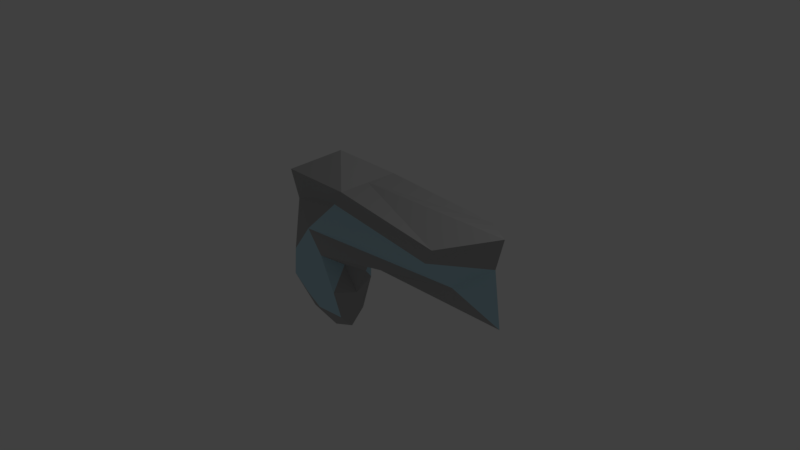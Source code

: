 # Source: gun.blend  (saved by Blender 2.79.0; exported with 4.5.12 LTS)
import bpy
from mathutils import Matrix  # noqa: F401  (used for matrix-valued properties, if any)

bpy.ops.wm.read_factory_settings(use_empty=True)
scene = bpy.context.scene
scene.name = 'Scene'

# ---- collections
col_collection_1 = bpy.data.collections.new('Collection 1'); scene.collection.children.link(col_collection_1)

# ---- materials (node trees are filled in below, after node groups)
mat_material_001 = bpy.data.materials.new('Material.001')
mat_material_001.alpha_threshold = 0.0
mat_material_001.use_transparent_shadow = False
mat_material_001.diffuse_color = (0.4759, 0.7007, 0.8, 1.0)
mat_material_001.specular_color = (1.0, 0.9502, 0.4592)
mat_material_001.roughness = 0.5
mat_material_001.specular_intensity = 1.0
mat_material_002 = bpy.data.materials.new('Material.002')
mat_material_002.alpha_threshold = 0.0
mat_material_002.use_transparent_shadow = False
mat_material_002.diffuse_color = (0.4116, 0.4116, 0.4116, 1.0)
mat_material_002.roughness = 0.5
mat_material_002.specular_intensity = 1.0

# ---- material node trees

# ---- world
world_world = bpy.data.worlds.new('World'); scene.world = world_world
world_world.color = (0.05088, 0.05088, 0.05088)
world_world.use_sun_shadow = False
world_world.sun_shadow_jitter_overblur = 0.0
world_world.cycles.sampling_method = 'MANUAL'

# ---- cameras
cam_camera = bpy.data.cameras.new('Camera')
cam_camera.clip_end = 100.0
cam_camera.lens = 35.0
cam_camera.sensor_width = 32.0
cam_camera.sensor_height = 18.0
cam_camera.ortho_scale = 7.314
cam_camera.dof.focus_distance = 0.0
cam_camera.dof.aperture_fstop = 128.0

# ---- lights
light_lamp = bpy.data.lights.new('Lamp', 'POINT')
light_lamp.transmission_factor = 0.0
light_lamp.cutoff_distance = 30.0
light_lamp.energy = 100.0
light_lamp.shadow_buffer_clip_start = 1.001
light_lamp.shadow_soft_size = 0.1
light_lamp.shadow_maximum_resolution = 0.006
light_lamp.use_absolute_resolution = True

# ---- meshes
me_cube_003 = bpy.data.meshes.new('Cube.003')
me_cube_003.from_pydata([(-0.9479, 0.2942, -0.868), (-1.0, 0.4286, 1.0), (-0.3852, 0.0, -1.271), (1.608, 0.4973, 0.8535), (-1.195, 0.0, -1.304), (-0.5108, 0.0, 1.282), (-0.3736, 0.1974, -1.052), (2.211, 0.0, 1.038), (-1.0, 0.428, -0.1477), (1.635, 0.1853, 0.2681), (2.211, 0.0, -0.1095), (-1.0, 0.0, -0.1477), (-0.6999, 0.3006, -0.9865), (0.0, 0.4286, 1.0), (0.0, 0.0, 1.0), (-0.7306, 0.0, -1.406), (-0.6891, 0.4352, 0.2648), (-0.2622, 0.0, -0.6882), (-0.3474, 0.3299, -0.6042), (-0.06864, 0.0, -0.278), (-0.3928, 0.09217, -0.2849), (-0.01587, 0.0, -0.159), (-0.45, 0.4317, -0.04196), (-1.015, 0.4451, -0.5267), (-1.042, 0.0, -0.528), (-0.7047, 0.3769, -0.6609), (-1.0, 0.3244, 0.5561), (1.512, 0.5011, 0.6555), (2.105, 0.0, 0.6227), (-0.7, 0.0, 0.7289), (-0.2666, 0.3256, 0.7156)], [], [(29, 5, 1, 26), (30, 13, 3, 27), (13, 1, 5, 14), (15, 12, 6, 2), (27, 3, 7, 28), (24, 11, 8, 23), (23, 8, 16, 25), (0, 12, 15, 4), (3, 13, 14, 7), (26, 1, 13, 30), (2, 6, 18, 17), (17, 18, 20, 19), (19, 20, 22, 21), (16, 22, 20, 18, 12, 25), (10, 21, 22, 16, 9), (0, 23, 25, 12), (4, 24, 23, 0), (6, 12, 18), (8, 26, 30, 16), (9, 27, 28, 10), (16, 30, 27, 9), (11, 29, 26, 8)])
me_cube_003.polygons.foreach_set('material_index', [1, 1, 1, 1, 1, 1, 0, 1, 1, 1, 1, 1, 1, 0, 1, 0, 1, 0, 1, 0, 0, 1])
me_cube_003.materials.append(mat_material_001)
me_cube_003.materials.append(mat_material_002)
me_cube_003.use_remesh_preserve_volume = False
me_cube_003.use_remesh_preserve_attributes = False
me_cube_003.use_mirror_vertex_groups = False
me_cube_003.update()

# ---- objects
ob_cube = bpy.data.objects.new('Cube', me_cube_003)
ob_lamp = bpy.data.objects.new('Lamp', light_lamp)
ob_camera = bpy.data.objects.new('Camera', cam_camera)

# ---- transforms, parenting, visibility, modifiers, constraints
ob_cube.location = (0.0, 0.0, 0.0)
ob_cube.lineart.crease_threshold = 0.0
_m = ob_cube.modifiers.new('Mirror', 'MIRROR')
_m.use_axis = (False, True, False)
_m.use_clip = True
ob_lamp.location = (4.076, 1.005, 5.904)
ob_lamp.rotation_euler = (0.6503, 0.05522, 1.866)
ob_lamp.lock_rotations_4d = False
ob_lamp.empty_display_type = 'ARROWS'
ob_lamp.color = (0.0, 0.0, 0.0, 0.0)
ob_lamp.lineart.crease_threshold = 0.0
ob_camera.location = (7.481, -6.508, 5.344)
ob_camera.rotation_euler = (1.109, 0.0, 0.8149)
ob_camera.lock_rotations_4d = False
ob_camera.empty_display_type = 'ARROWS'
ob_camera.color = (0.0, 0.0, 0.0, 0.0)
ob_camera.display_type = 'WIRE'
ob_camera.lineart.crease_threshold = 0.0

# ---- collection membership
col_collection_1.objects.link(ob_cube)
col_collection_1.objects.link(ob_lamp)
col_collection_1.objects.link(ob_camera)

# ---- scene / render settings (as saved in the file)
scene.camera = ob_camera
scene.frame_start = 1; scene.frame_end = 250; scene.frame_set(1)
scene.render.engine = 'BLENDER_EEVEE_NEXT'
scene.render.resolution_percentage = 50
scene.render.dither_intensity = 0.0
scene.cycles.use_denoising = False
scene.cycles.samples = 128
scene.cycles.sampling_pattern = 'TABULATED_SOBOL'
scene.cycles.use_adaptive_sampling = False
scene.cycles.use_light_tree = False
scene.cycles.blur_glossy = 0.0
scene.cycles.sample_clamp_indirect = 0.0
scene.view_settings.view_transform = 'Standard'
bpy.context.view_layer.update()
